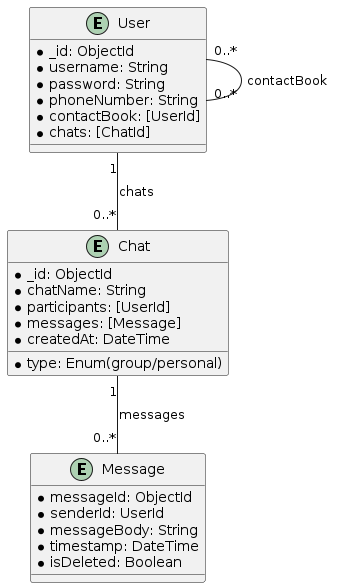

The diagram above was rendered by PlantUML. Its source (embedded in the PNG):
@startuml
entity User {
  * _id: ObjectId
  * username: String
  * password: String
  * phoneNumber: String
  * contactBook: [UserId]
  * chats: [ChatId]
}

entity Chat {
  * _id: ObjectId
  * chatName: String
  * type: Enum(group/personal)
  * participants: [UserId]
  * messages: [Message]
  * createdAt: DateTime
}

entity Message {
  * messageId: ObjectId
  * senderId: UserId
  * messageBody: String
  * timestamp: DateTime
  * isDeleted: Boolean
}

User "1" -- "0..*" Chat: "chats"
User "0..*" -- "0..*" User: "contactBook"
Chat "1" -- "0..*" Message: "messages"
@enduml